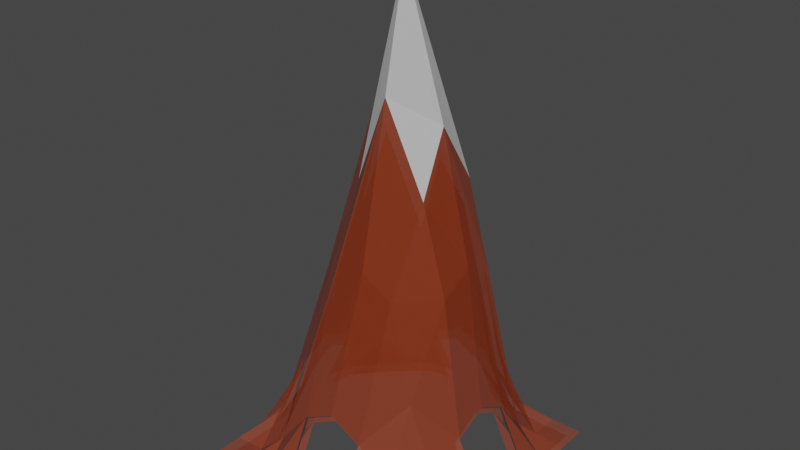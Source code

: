 # Source: Monta_a3tunel.blend  (saved by Blender 2.81.16; exported with 4.5.12 LTS)
import bpy
from mathutils import Matrix  # noqa: F401  (used for matrix-valued properties, if any)

bpy.ops.wm.read_factory_settings(use_empty=True)
scene = bpy.context.scene
scene.name = 'Scene'

# ---- collections
col_collection = bpy.data.collections.new('Collection'); scene.collection.children.link(col_collection)

# ---- materials (node trees are filled in below, after node groups)
mat_material_003 = bpy.data.materials.new('Material.003')
mat_material_003.use_transparent_shadow = False
mat_material_004 = bpy.data.materials.new('Material.004')
mat_material_004.use_transparent_shadow = False
mat_material_001 = bpy.data.materials.new('Material.001')
mat_material_001.use_transparent_shadow = False
mat_material_000 = bpy.data.materials.new('Material.000')
mat_material_000.use_transparent_shadow = False

# ---- material node trees
mat_material_003.use_nodes = True; mat_material_003.node_tree.nodes.clear()
_N = mat_material_003.node_tree.nodes; _L = mat_material_003.node_tree.links
n0 = _N.new('ShaderNodeOutputMaterial'); n0.name = 'Material Output'; n0.location = (300, 300)
n1 = _N.new('ShaderNodeBsdfPrincipled'); n1.name = 'Principled BSDF'; n1.location = (10, 300)
n1.distribution = 'GGX'
n1.subsurface_method = 'BURLEY'
n1.inputs[0].default_value = (0.3972, 0.05097, 0.008366, 1.0)
n1.inputs[3].default_value = 1.45
n1.inputs[4].default_value = 0.5
n1.inputs[27].default_value = (0.0, 0.0, 0.0, 1.0)
n1.inputs[28].default_value = 1.0
_L.new(n1.outputs[0], n0.inputs[0])
n0.is_active_output = True
mat_material_004.use_nodes = True; mat_material_004.node_tree.nodes.clear()
_N = mat_material_004.node_tree.nodes; _L = mat_material_004.node_tree.links
n0 = _N.new('ShaderNodeOutputMaterial'); n0.name = 'Material Output'; n0.location = (300, 300)
n1 = _N.new('ShaderNodeBsdfPrincipled'); n1.name = 'Principled BSDF'; n1.location = (10, 300)
n1.distribution = 'GGX'
n1.subsurface_method = 'BURLEY'
n1.inputs[0].default_value = (1.0, 1.0, 1.0, 1.0)
n1.inputs[3].default_value = 1.45
n1.inputs[4].default_value = 0.5
n1.inputs[27].default_value = (0.0, 0.0, 0.0, 1.0)
n1.inputs[28].default_value = 1.0
_L.new(n1.outputs[0], n0.inputs[0])
n0.is_active_output = True
mat_material_001.use_nodes = True; mat_material_001.node_tree.nodes.clear()
_N = mat_material_001.node_tree.nodes; _L = mat_material_001.node_tree.links
n0 = _N.new('ShaderNodeOutputMaterial'); n0.name = 'Material Output'; n0.location = (300, 300)
n1 = _N.new('ShaderNodeBsdfPrincipled'); n1.name = 'Principled BSDF'; n1.location = (10, 300)
n1.distribution = 'GGX'
n1.subsurface_method = 'BURLEY'
n1.inputs[0].default_value = (0.3972, 0.05097, 0.008366, 1.0)
n1.inputs[3].default_value = 1.45
n1.inputs[4].default_value = 0.5
n1.inputs[27].default_value = (0.0, 0.0, 0.0, 1.0)
n1.inputs[28].default_value = 1.0
_L.new(n1.outputs[0], n0.inputs[0])
n0.is_active_output = True
mat_material_000.use_nodes = True; mat_material_000.node_tree.nodes.clear()
_N = mat_material_000.node_tree.nodes; _L = mat_material_000.node_tree.links
n0 = _N.new('ShaderNodeOutputMaterial'); n0.name = 'Material Output'; n0.location = (300, 300)
n1 = _N.new('ShaderNodeBsdfPrincipled'); n1.name = 'Principled BSDF'; n1.location = (10, 300)
n1.distribution = 'GGX'
n1.subsurface_method = 'BURLEY'
n1.inputs[0].default_value = (1.0, 1.0, 1.0, 1.0)
n1.inputs[3].default_value = 1.45
n1.inputs[4].default_value = 0.5
n1.inputs[27].default_value = (0.0, 0.0, 0.0, 1.0)
n1.inputs[28].default_value = 1.0
_L.new(n1.outputs[0], n0.inputs[0])
n0.is_active_output = True

# ---- world
world_world = bpy.data.worlds.new('World'); scene.world = world_world
world_world.use_nodes = True; world_world.node_tree.nodes.clear()
_N = world_world.node_tree.nodes; _L = world_world.node_tree.links
n0 = _N.new('ShaderNodeOutputWorld'); n0.name = 'World Output'; n0.location = (300, 300)
n1 = _N.new('ShaderNodeBackground'); n1.name = 'Background'; n1.location = (10, 300)
n1.inputs[0].default_value = (0.05088, 0.05088, 0.05088, 1.0)
_L.new(n1.outputs[0], n0.inputs[0])
n0.is_active_output = True
world_world.color = (0.05088, 0.05088, 0.05088)
world_world.use_sun_shadow = False
world_world.sun_shadow_jitter_overblur = 0.0

# ---- meshes
me_plane_002 = bpy.data.meshes.new('Plane.002')
me_plane_002.from_pydata([(-1.0, -1.0, 0.0), (1.0, -1.0, 0.0), (-1.0, 1.0, 0.0), (1.0, 1.0, 0.0), (0.1119, -0.08929, 3.803), (1.0, 0.5, 0.0), (-1.0, 0.5, 0.0), (0.09048, 0.5, 1.753), (-0.5, 1.0, 0.0), (-0.4786, 0.0, 1.675), (-0.5, -1.0, 0.0), (-0.5, 0.5, 0.8312), (-1.0, -0.5, 0.0), (1.0, -0.5, 0.0), (0.09048, -0.5, 1.753), (-0.5, -0.5, 0.8312), (0.5, -1.0, 0.0), (0.5, 1.0, 0.0), (0.597, 0.0, 1.754), (0.5115, 0.5, 0.8718), (0.5115, -0.5, 0.8718), (0.75, -1.0, 0.0), (0.75, 1.0, 0.0), (0.75, 0.0, 0.6828), (0.75, 0.5, 0.2473), (0.75, -0.5, 0.2473), (0.25, 1.0, 0.0338), (0.3721, -0.007653, 2.725), (0.3395, 0.5, 1.611), (0.3395, -0.5, 1.611), (0.25, -1.0, 0.0338), (-0.25, -1.0, 0.0338), (-0.25, 1.0, 0.0338), (-0.1536, -0.02018, 2.908), (-0.2018, 0.5, 1.537), (-0.2018, -0.5, 1.537), (-0.75, 1.0, 0.0), (-0.75, 0.0, 0.6828), (-0.75, 0.5, 0.2473), (-0.75, -1.0, 0.0), (-0.75, -0.5, 0.2473), (-1.0, -0.75, 0.0), (1.0, -0.75, 0.0), (0.0, -0.75, 0.6828), (-0.5, -0.75, 0.2473), (0.5, -0.75, 0.2473), (0.75, -0.75, 0.01154), (0.25, -0.75, 0.5511), (-0.25, -0.75, 0.5511), (-0.75, -0.75, 0.01154), (1.0, -0.25, 0.0338), (0.1056, -0.2724, 2.936), (-0.4801, -0.25, 1.457), (-1.0, -0.25, 0.0338), (0.5927, -0.25, 1.615), (0.75, -0.25, 0.5511), (0.4041, -0.25, 2.279), (-0.1536, -0.25, 2.282), (-0.75, -0.25, 0.5511), (-1.0, 0.25, 0.0338), (1.0, 0.25, 0.0338), (0.1056, 0.2276, 2.924), (-0.4801, 0.25, 1.457), (0.5927, 0.25, 1.615), (0.75, 0.25, 0.5511), (0.4041, 0.25, 2.279), (-0.1536, 0.25, 2.282), (-0.75, 0.25, 0.5511), (1.0, 0.75, 0.0), (0.0, 0.75, 0.6828), (-1.0, 0.75, 0.0), (-0.5, 0.75, 0.2473), (0.5, 0.75, 0.2473), (0.75, 0.75, 0.01154), (0.25, 0.75, 0.5511), (-0.25, 0.75, 0.5511), (-0.75, 0.75, 0.01154)], [], [(73, 68, 3, 22), (57, 51, 4, 33), (66, 61, 7, 34), (64, 60, 5, 24), (67, 62, 11, 38), (76, 71, 8, 36), (58, 52, 9, 37), (49, 44, 15, 40), (48, 43, 14, 35), (46, 42, 13, 25), (47, 45, 20, 29), (65, 63, 19, 28), (56, 54, 18, 27), (74, 72, 17, 26), (45, 46, 25, 20), (63, 64, 24, 19), (54, 55, 23, 18), (72, 73, 22, 17), (51, 56, 27, 4), (61, 65, 28, 7), (43, 47, 29, 14), (44, 48, 35, 15), (62, 66, 34, 11), (71, 75, 32, 8), (52, 57, 33, 9), (41, 49, 40, 12), (70, 76, 36, 2), (59, 67, 38, 6), (0, 39, 49, 41), (10, 31, 48, 44), (16, 21, 46, 45), (30, 16, 45, 47), (21, 1, 42, 46), (39, 10, 44, 49), (12, 40, 58, 53), (15, 35, 57, 52), (14, 29, 56, 51), (20, 25, 55, 54), (29, 20, 54, 56), (40, 15, 52, 58), (35, 14, 51, 57), (25, 13, 50, 55), (9, 33, 66, 62), (4, 27, 65, 61), (18, 23, 64, 63), (27, 18, 63, 65), (37, 9, 62, 67), (33, 4, 61, 66), (6, 38, 76, 70), (11, 34, 75, 71), (7, 28, 74, 69), (19, 24, 73, 72), (28, 19, 72, 74), (38, 11, 71, 76), (34, 7, 69, 75), (24, 5, 68, 73)])
me_plane_002.polygons.foreach_set('material_index', [0, 1, 0, 0, 0, 0, 0, 0, 0, 0, 0, 0, 0, 0, 0, 0, 0, 0, 1, 0, 0, 0, 0, 0, 0, 0, 0, 0, 0, 0, 0, 0, 0, 0, 0, 0, 0, 0, 0, 0, 0, 0, 0, 1, 0, 0, 0, 1, 0, 0, 0, 0, 0, 0, 0, 0])
_uv = me_plane_002.uv_layers.new(name='UVMap')
_uv.uv.foreach_set('vector', [0.875, 0.875, 1.0, 0.875, 1.0, 1.0, 0.875, 1.0, 0.375, 0.375, 0.5, 0.375, 0.5, 0.5, 0.375, 0.5, 0.375, 0.625, 0.5, 0.625, 0.5, 0.75, 0.375, 0.75, 0.875, 0.625, 1.0, 0.625, 1.0, 0.75, 0.875, 0.75, 0.125, 0.625, 0.25, 0.625, 0.25, 0.75, 0.125, 0.75, 0.125, 0.875, 0.25, 0.875, 0.25, 1.0, 0.125, 1.0, 0.125, 0.375, 0.25, 0.375, 0.25, 0.5, 0.125, 0.5, 0.125, 0.125, 0.25, 0.125, 0.25, 0.25, 0.125, 0.25, 0.375, 0.125, 0.5, 0.125, 0.5, 0.25, 0.375, 0.25, 0.875, 0.125, 1.0, 0.125, 1.0, 0.25, 0.875, 0.25, 0.625, 0.125, 0.75, 0.125, 0.75, 0.25, 0.625, 0.25, 0.625, 0.625, 0.75, 0.625, 0.75, 0.75, 0.625, 0.75, 0.625, 0.375, 0.75, 0.375, 0.75, 0.5, 0.625, 0.5, 0.625, 0.875, 0.75, 0.875, 0.75, 1.0, 0.625, 1.0, 0.75, 0.125, 0.875, 0.125, 0.875, 0.25, 0.75, 0.25, 0.75, 0.625, 0.875, 0.625, 0.875, 0.75, 0.75, 0.75, 0.75, 0.375, 0.875, 0.375, 0.875, 0.5, 0.75, 0.5, 0.75, 0.875, 0.875, 0.875, 0.875, 1.0, 0.75, 1.0, 0.5, 0.375, 0.625, 0.375, 0.625, 0.5, 0.5, 0.5, 0.5, 0.625, 0.625, 0.625, 0.625, 0.75, 0.5, 0.75, 0.5, 0.125, 0.625, 0.125, 0.625, 0.25, 0.5, 0.25, 0.25, 0.125, 0.375, 0.125, 0.375, 0.25, 0.25, 0.25, 0.25, 0.625, 0.375, 0.625, 0.375, 0.75, 0.25, 0.75, 0.25, 0.875, 0.375, 0.875, 0.375, 1.0, 0.25, 1.0, 0.25, 0.375, 0.375, 0.375, 0.375, 0.5, 0.25, 0.5, 0.0, 0.125, 0.125, 0.125, 0.125, 0.25, 0.0, 0.25, 0.0, 0.875, 0.125, 0.875, 0.125, 1.0, 0.0, 1.0, 0.0, 0.625, 0.125, 0.625, 0.125, 0.75, 0.0, 0.75, 0.0, 0.0, 0.125, 0.0, 0.125, 0.125, 0.0, 0.125, 0.25, 0.0, 0.375, 0.0, 0.375, 0.125, 0.25, 0.125, 0.75, 0.0, 0.875, 0.0, 0.875, 0.125, 0.75, 0.125, 0.625, 0.0, 0.75, 0.0, 0.75, 0.125, 0.625, 0.125, 0.875, 0.0, 1.0, 0.0, 1.0, 0.125, 0.875, 0.125, 0.125, 0.0, 0.25, 0.0, 0.25, 0.125, 0.125, 0.125, 0.0, 0.25, 0.125, 0.25, 0.125, 0.375, 0.0, 0.375, 0.25, 0.25, 0.375, 0.25, 0.375, 0.375, 0.25, 0.375, 0.5, 0.25, 0.625, 0.25, 0.625, 0.375, 0.5, 0.375, 0.75, 0.25, 0.875, 0.25, 0.875, 0.375, 0.75, 0.375, 0.625, 0.25, 0.75, 0.25, 0.75, 0.375, 0.625, 0.375, 0.125, 0.25, 0.25, 0.25, 0.25, 0.375, 0.125, 0.375, 0.375, 0.25, 0.5, 0.25, 0.5, 0.375, 0.375, 0.375, 0.875, 0.25, 1.0, 0.25, 1.0, 0.375, 0.875, 0.375, 0.25, 0.5, 0.375, 0.5, 0.375, 0.625, 0.25, 0.625, 0.5, 0.5, 0.625, 0.5, 0.625, 0.625, 0.5, 0.625, 0.75, 0.5, 0.875, 0.5, 0.875, 0.625, 0.75, 0.625, 0.625, 0.5, 0.75, 0.5, 0.75, 0.625, 0.625, 0.625, 0.125, 0.5, 0.25, 0.5, 0.25, 0.625, 0.125, 0.625, 0.375, 0.5, 0.5, 0.5, 0.5, 0.625, 0.375, 0.625, 0.0, 0.75, 0.125, 0.75, 0.125, 0.875, 0.0, 0.875, 0.25, 0.75, 0.375, 0.75, 0.375, 0.875, 0.25, 0.875, 0.5, 0.75, 0.625, 0.75, 0.625, 0.875, 0.5, 0.875, 0.75, 0.75, 0.875, 0.75, 0.875, 0.875, 0.75, 0.875, 0.625, 0.75, 0.75, 0.75, 0.75, 0.875, 0.625, 0.875, 0.125, 0.75, 0.25, 0.75, 0.25, 0.875, 0.125, 0.875, 0.375, 0.75, 0.5, 0.75, 0.5, 0.875, 0.375, 0.875, 0.875, 0.75, 1.0, 0.75, 1.0, 0.875, 0.875, 0.875])
me_plane_002.materials.append(mat_material_003)
me_plane_002.materials.append(mat_material_004)
me_plane_002.use_remesh_preserve_volume = False
me_plane_002.use_remesh_preserve_attributes = False
me_plane_002.use_mirror_vertex_groups = False
me_plane_002.update()
me_plane_000 = bpy.data.meshes.new('Plane.000')
me_plane_000.from_pydata([(-1.0, -1.0, 0.0), (1.0, -1.0, 0.0), (-1.0, 1.0, 0.0), (1.0, 1.0, 0.0), (0.1119, -0.08929, 3.803), (1.0, 0.5, 0.0), (-1.0, 0.5, 0.0), (0.09048, 0.5, 1.753), (-0.5, 1.0, 0.0), (-0.4786, 0.0, 1.675), (-0.5, -1.0, 0.0), (-0.5, 0.5, 0.8312), (-1.0, -0.5, 0.0), (1.0, -0.5, 0.0), (0.09048, -0.5, 1.753), (-0.5, -0.5, 0.8312), (0.5, -1.0, 0.0), (0.5, 1.0, 0.0), (0.597, 0.0, 1.754), (0.5115, 0.5, 0.8718), (0.5115, -0.5, 0.8718), (0.75, -1.0, 0.0), (0.75, 1.0, 0.0), (0.75, 0.0, 0.6828), (0.75, 0.5, 0.2473), (0.75, -0.5, 0.2473), (0.25, 1.0, 0.0338), (0.3721, -0.007653, 2.725), (0.3395, 0.5, 1.611), (0.3395, -0.5, 1.611), (0.25, -1.0, 0.0338), (-0.25, -1.0, 0.0338), (-0.25, 1.0, 0.0338), (-0.1536, -0.02018, 2.908), (-0.2018, 0.5, 1.537), (-0.2018, -0.5, 1.537), (-0.75, 1.0, 0.0), (-0.75, 0.0, 0.6828), (-0.75, 0.5, 0.2473), (-0.75, -1.0, 0.0), (-0.75, -0.5, 0.2473), (-1.0, -0.75, 0.0), (1.0, -0.75, 0.0), (0.0, -0.75, 0.6828), (-0.5, -0.75, 0.2473), (0.5, -0.75, 0.2473), (0.75, -0.75, 0.01154), (0.25, -0.75, 0.5511), (-0.25, -0.75, 0.5511), (-0.75, -0.75, 0.01154), (1.0, -0.25, 0.0338), (0.1056, -0.2724, 2.936), (-0.4801, -0.25, 1.457), (-1.0, -0.25, 0.0338), (0.5927, -0.25, 1.615), (0.75, -0.25, 0.5511), (0.4041, -0.25, 2.279), (-0.1536, -0.25, 2.282), (-0.75, -0.25, 0.5511), (-1.0, 0.25, 0.0338), (1.0, 0.25, 0.0338), (0.1056, 0.2276, 2.924), (-0.4801, 0.25, 1.457), (0.5927, 0.25, 1.615), (0.75, 0.25, 0.5511), (0.4041, 0.25, 2.279), (-0.1536, 0.25, 2.282), (-0.75, 0.25, 0.5511), (1.0, 0.75, 0.0), (0.0, 0.75, 0.6828), (-1.0, 0.75, 0.0), (-0.5, 0.75, 0.2473), (0.5, 0.75, 0.2473), (0.75, 0.75, 0.01154), (0.25, 0.75, 0.5511), (-0.25, 0.75, 0.5511), (-0.75, 0.75, 0.01154)], [], [(73, 22, 3, 68), (57, 33, 4, 51), (66, 34, 7, 61), (64, 24, 5, 60), (67, 38, 11, 62), (76, 36, 8, 71), (58, 37, 9, 52), (49, 40, 15, 44), (48, 35, 14, 43), (46, 25, 13, 42), (47, 29, 20, 45), (65, 28, 19, 63), (56, 27, 18, 54), (74, 26, 17, 72), (45, 20, 25, 46), (63, 19, 24, 64), (54, 18, 23, 55), (72, 17, 22, 73), (51, 4, 27, 56), (61, 7, 28, 65), (43, 14, 29, 47), (44, 15, 35, 48), (62, 11, 34, 66), (71, 8, 32, 75), (52, 9, 33, 57), (41, 12, 40, 49), (70, 2, 36, 76), (59, 6, 38, 67), (0, 41, 49, 39), (10, 44, 48, 31), (16, 45, 46, 21), (30, 47, 45, 16), (21, 46, 42, 1), (39, 49, 44, 10), (12, 53, 58, 40), (15, 52, 57, 35), (14, 51, 56, 29), (20, 54, 55, 25), (29, 56, 54, 20), (40, 58, 52, 15), (35, 57, 51, 14), (25, 55, 50, 13), (9, 62, 66, 33), (4, 61, 65, 27), (18, 63, 64, 23), (27, 65, 63, 18), (37, 67, 62, 9), (33, 66, 61, 4), (6, 70, 76, 38), (11, 71, 75, 34), (7, 69, 74, 28), (19, 72, 73, 24), (28, 74, 72, 19), (38, 76, 71, 11), (34, 75, 69, 7), (24, 73, 68, 5)])
me_plane_000.polygons.foreach_set('material_index', [0, 1, 0, 0, 0, 0, 0, 0, 0, 0, 0, 0, 0, 0, 0, 0, 0, 0, 1, 0, 0, 0, 0, 0, 0, 0, 0, 0, 0, 0, 0, 0, 0, 0, 0, 0, 0, 0, 0, 0, 0, 0, 0, 1, 0, 0, 0, 1, 0, 0, 0, 0, 0, 0, 0, 0])
_uv = me_plane_000.uv_layers.new(name='UVMap')
_uv.uv.foreach_set('vector', [0.875, 0.875, 0.875, 1.0, 1.0, 1.0, 1.0, 0.875, 0.375, 0.375, 0.375, 0.5, 0.5, 0.5, 0.5, 0.375, 0.375, 0.625, 0.375, 0.75, 0.5, 0.75, 0.5, 0.625, 0.875, 0.625, 0.875, 0.75, 1.0, 0.75, 1.0, 0.625, 0.125, 0.625, 0.125, 0.75, 0.25, 0.75, 0.25, 0.625, 0.125, 0.875, 0.125, 1.0, 0.25, 1.0, 0.25, 0.875, 0.125, 0.375, 0.125, 0.5, 0.25, 0.5, 0.25, 0.375, 0.125, 0.125, 0.125, 0.25, 0.25, 0.25, 0.25, 0.125, 0.375, 0.125, 0.375, 0.25, 0.5, 0.25, 0.5, 0.125, 0.875, 0.125, 0.875, 0.25, 1.0, 0.25, 1.0, 0.125, 0.625, 0.125, 0.625, 0.25, 0.75, 0.25, 0.75, 0.125, 0.625, 0.625, 0.625, 0.75, 0.75, 0.75, 0.75, 0.625, 0.625, 0.375, 0.625, 0.5, 0.75, 0.5, 0.75, 0.375, 0.625, 0.875, 0.625, 1.0, 0.75, 1.0, 0.75, 0.875, 0.75, 0.125, 0.75, 0.25, 0.875, 0.25, 0.875, 0.125, 0.75, 0.625, 0.75, 0.75, 0.875, 0.75, 0.875, 0.625, 0.75, 0.375, 0.75, 0.5, 0.875, 0.5, 0.875, 0.375, 0.75, 0.875, 0.75, 1.0, 0.875, 1.0, 0.875, 0.875, 0.5, 0.375, 0.5, 0.5, 0.625, 0.5, 0.625, 0.375, 0.5, 0.625, 0.5, 0.75, 0.625, 0.75, 0.625, 0.625, 0.5, 0.125, 0.5, 0.25, 0.625, 0.25, 0.625, 0.125, 0.25, 0.125, 0.25, 0.25, 0.375, 0.25, 0.375, 0.125, 0.25, 0.625, 0.25, 0.75, 0.375, 0.75, 0.375, 0.625, 0.25, 0.875, 0.25, 1.0, 0.375, 1.0, 0.375, 0.875, 0.25, 0.375, 0.25, 0.5, 0.375, 0.5, 0.375, 0.375, 0.0, 0.125, 0.0, 0.25, 0.125, 0.25, 0.125, 0.125, 0.0, 0.875, 0.0, 1.0, 0.125, 1.0, 0.125, 0.875, 0.0, 0.625, 0.0, 0.75, 0.125, 0.75, 0.125, 0.625, 0.0, 0.0, 0.0, 0.125, 0.125, 0.125, 0.125, 0.0, 0.25, 0.0, 0.25, 0.125, 0.375, 0.125, 0.375, 0.0, 0.75, 0.0, 0.75, 0.125, 0.875, 0.125, 0.875, 0.0, 0.625, 0.0, 0.625, 0.125, 0.75, 0.125, 0.75, 0.0, 0.875, 0.0, 0.875, 0.125, 1.0, 0.125, 1.0, 0.0, 0.125, 0.0, 0.125, 0.125, 0.25, 0.125, 0.25, 0.0, 0.0, 0.25, 0.0, 0.375, 0.125, 0.375, 0.125, 0.25, 0.25, 0.25, 0.25, 0.375, 0.375, 0.375, 0.375, 0.25, 0.5, 0.25, 0.5, 0.375, 0.625, 0.375, 0.625, 0.25, 0.75, 0.25, 0.75, 0.375, 0.875, 0.375, 0.875, 0.25, 0.625, 0.25, 0.625, 0.375, 0.75, 0.375, 0.75, 0.25, 0.125, 0.25, 0.125, 0.375, 0.25, 0.375, 0.25, 0.25, 0.375, 0.25, 0.375, 0.375, 0.5, 0.375, 0.5, 0.25, 0.875, 0.25, 0.875, 0.375, 1.0, 0.375, 1.0, 0.25, 0.25, 0.5, 0.25, 0.625, 0.375, 0.625, 0.375, 0.5, 0.5, 0.5, 0.5, 0.625, 0.625, 0.625, 0.625, 0.5, 0.75, 0.5, 0.75, 0.625, 0.875, 0.625, 0.875, 0.5, 0.625, 0.5, 0.625, 0.625, 0.75, 0.625, 0.75, 0.5, 0.125, 0.5, 0.125, 0.625, 0.25, 0.625, 0.25, 0.5, 0.375, 0.5, 0.375, 0.625, 0.5, 0.625, 0.5, 0.5, 0.0, 0.75, 0.0, 0.875, 0.125, 0.875, 0.125, 0.75, 0.25, 0.75, 0.25, 0.875, 0.375, 0.875, 0.375, 0.75, 0.5, 0.75, 0.5, 0.875, 0.625, 0.875, 0.625, 0.75, 0.75, 0.75, 0.75, 0.875, 0.875, 0.875, 0.875, 0.75, 0.625, 0.75, 0.625, 0.875, 0.75, 0.875, 0.75, 0.75, 0.125, 0.75, 0.125, 0.875, 0.25, 0.875, 0.25, 0.75, 0.375, 0.75, 0.375, 0.875, 0.5, 0.875, 0.5, 0.75, 0.875, 0.75, 0.875, 0.875, 1.0, 0.875, 1.0, 0.75])
me_plane_000.materials.append(mat_material_001)
me_plane_000.materials.append(mat_material_000)
me_plane_000.use_remesh_preserve_volume = False
me_plane_000.use_remesh_preserve_attributes = False
me_plane_000.use_mirror_vertex_groups = False
me_plane_000.update()

# ---- objects
ob_plane_001 = bpy.data.objects.new('Plane.001', me_plane_002)
ob_plane_000 = bpy.data.objects.new('Plane.000', me_plane_000)

# ---- transforms, parenting, visibility, modifiers, constraints
ob_plane_001.location = (0.0, 0.0, 0.0)
ob_plane_001.scale = (8.127, 8.127, 8.127)
ob_plane_001.lineart.crease_threshold = 0.0
ob_plane_000.location = (0.0, 0.0, -0.2257)
ob_plane_000.scale = (7.54, 7.54, 7.54)
ob_plane_000.lineart.crease_threshold = 0.0

# ---- collection membership
col_collection.objects.link(ob_plane_001)
col_collection.objects.link(ob_plane_000)

# ---- scene / render settings (as saved in the file)
scene.frame_start = 1; scene.frame_end = 250; scene.frame_set(1)
scene.render.engine = 'BLENDER_EEVEE_NEXT'
scene.cycles.use_denoising = False
scene.cycles.samples = 128
scene.cycles.sampling_pattern = 'TABULATED_SOBOL'
scene.cycles.use_adaptive_sampling = False
scene.cycles.use_light_tree = False
scene.view_settings.view_transform = 'Filmic'
bpy.context.view_layer.update()

# ---- added for rendering (the .blend has no active camera and no usable light): camera, sun
cam_auto = bpy.data.cameras.new('AutoCamera')
cam_auto.lens = 50.0
cam_auto.sensor_width = 36.0
cam_auto.clip_end = 1000.0
ob_auto_camera = bpy.data.objects.new('AutoCamera', cam_auto)
scene.collection.objects.link(ob_auto_camera)
ob_auto_camera.location = (35.8042, -42.965, 43.9828)
ob_auto_camera.rotation_euler = (1.09748, -7.21219e-08, 0.694738)
scene.camera = ob_auto_camera
light_auto_sun = bpy.data.lights.new('AutoSun', 'SUN')
light_auto_sun.energy = 3.0
light_auto_sun.angle = 0.0523599
ob_auto_sun = bpy.data.objects.new('AutoSun', light_auto_sun)
scene.collection.objects.link(ob_auto_sun)
ob_auto_sun.rotation_euler = (0.872665, 0.174533, 0.523599)
bpy.context.view_layer.update()
